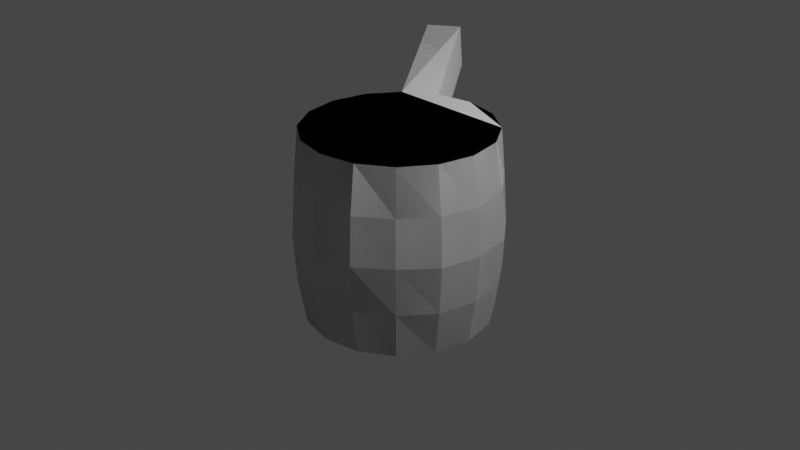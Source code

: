 # Source: Classwork.blend  (saved by Blender 3.6.13; exported with 4.5.12 LTS)
import bpy
from mathutils import Matrix  # noqa: F401  (used for matrix-valued properties, if any)

bpy.ops.wm.read_factory_settings(use_empty=True)
scene = bpy.context.scene
scene.name = 'Scene'

# ---- collections
col_collection = bpy.data.collections.new('Collection'); scene.collection.children.link(col_collection)

# ---- world
world_world = bpy.data.worlds.new('World'); scene.world = world_world
world_world.use_nodes = True; world_world.node_tree.nodes.clear()
_N = world_world.node_tree.nodes; _L = world_world.node_tree.links
n0 = _N.new('ShaderNodeOutputWorld'); n0.name = 'World Output'; n0.location = (300, 300)
n1 = _N.new('ShaderNodeBackground'); n1.name = 'Background'; n1.location = (10, 300)
n1.inputs[0].default_value = (0.05088, 0.05088, 0.05088, 1.0)
_L.new(n1.outputs[0], n0.inputs[0])
n0.is_active_output = True
world_world.color = (0.05088, 0.05088, 0.05088)
world_world.use_sun_shadow = False
world_world.sun_shadow_jitter_overblur = 0.0

# ---- cameras
cam_camera = bpy.data.cameras.new('Camera')
cam_camera.clip_end = 100.0
cam_camera.ortho_scale = 7.314

# ---- lights
light_light = bpy.data.lights.new('Light', 'POINT')
light_light.transmission_factor = 0.0
light_light.energy = 1000.0
light_light.shadow_soft_size = 0.1
light_light.shadow_maximum_resolution = 0.006
light_light.use_absolute_resolution = True

# ---- meshes
me_cylinder_001 = bpy.data.meshes.new('Cylinder.001')
me_cylinder_001.from_pydata([(0.0, 1.0, -1.0), (0.0, 1.0, 1.0), (0.3827, 0.9239, -1.0), (0.3827, 0.9239, 1.0), (0.7071, 0.7071, -1.0), (0.7071, 0.7071, 1.0), (0.9239, 0.3827, -1.0), (0.9239, 0.3827, 1.0), (1.0, 0.0, -1.0), (1.0, 0.0, 1.0), (0.9239, -0.3827, -1.0), (0.9239, -0.3827, 1.0), (0.7071, -0.7071, -1.0), (0.7071, -0.7071, 1.0), (0.3827, -0.9239, -1.0), (0.3827, -0.9239, 1.0), (0.0, -1.0, -1.0), (0.0, -1.0, 1.0), (-0.3827, -0.9239, -1.0), (-0.3827, -0.9239, 1.0), (-0.7071, -0.7071, -1.0), (-0.7071, -0.7071, 1.0), (-0.9239, -0.3827, -1.0), (-0.9239, -0.3827, 1.0), (-1.0, 0.0, -1.0), (-1.0, 0.0, 1.0), (-0.9239, 0.3827, -1.0), (-0.9239, 0.3827, 1.0), (-0.7071, 0.7071, -1.0), (-0.7071, 0.7071, 1.0), (-0.3827, 0.9239, -1.0), (-0.3827, 0.9239, 1.0), (0.7071, -0.7071, 1.0), (-0.7071, -0.7071, 1.0), (0.7071, 0.7071, 1.0), (-0.7071, 0.7071, 1.0), (0.7071, 0.7071, 1.0), (-0.7071, -0.7071, 1.0), (0.7071, -0.7071, 1.0), (-0.7071, -0.7071, 1.0), (0.7071, 0.7071, 1.0), (0.0, 1.085, -0.5105), (0.0, 1.123, 0.0), (0.0, 1.085, 0.5105), (0.4151, 1.002, 0.5105), (0.4296, 1.037, 0.0), (0.4151, 1.002, -0.5105), (0.7394, 0.7394, 0.504), (0.7633, 0.7633, 0.0), (0.7528, 0.7528, -0.5075), (1.002, 0.4151, 0.5105), (1.037, 0.4296, 0.0), (1.002, 0.4151, -0.5105), (1.085, 0.0, 0.5105), (1.123, 0.0, 0.0), (1.085, 0.0, -0.5105), (1.002, -0.4151, 0.5105), (1.037, -0.4296, 0.0), (1.002, -0.4151, -0.5105), (0.7394, -0.7394, 0.504), (0.7633, -0.7633, 0.0), (0.7528, -0.7528, -0.5075), (0.4151, -1.002, 0.5105), (0.4296, -1.037, 0.0), (0.4151, -1.002, -0.5105), (0.0, -1.085, 0.5105), (0.0, -1.123, 0.0), (0.0, -1.085, -0.5105), (-0.4151, -1.002, 0.5105), (-0.4296, -1.037, 0.0), (-0.4151, -1.002, -0.5105), (-0.7394, -0.7394, 0.504), (-0.7633, -0.7633, 0.0), (-0.7528, -0.7528, -0.5075), (-1.002, -0.4151, 0.5105), (-1.037, -0.4296, 0.0), (-1.002, -0.4151, -0.5105), (-1.085, 0.0, 0.5105), (-1.123, 0.0, 0.0), (-1.085, 0.0, -0.5105), (-1.002, 0.4151, 0.5105), (-1.037, 0.4296, 0.0), (-1.002, 0.4151, -0.5105), (-0.7394, 0.7394, 0.504), (-0.7633, 0.7633, 0.0), (-0.7528, 0.7528, -0.5075), (-0.4151, 1.002, 0.5105), (-0.4296, 1.037, 0.0), (-0.4151, 1.002, -0.5105), (-1.418, 2.321, 1.225), (-1.742, 2.104, 1.225), (-1.775, 2.136, 0.7289), (-1.45, 2.399, 0.7355), (0.0, 1.0, -1.0), (0.3827, 0.9239, -1.0), (0.3827, 0.9239, 1.0), (0.0, 1.0, 1.0), (0.0, 1.085, 0.5105), (0.4151, 1.002, -0.5105), (0.7071, 0.7071, -1.0), (0.7071, 0.7071, 1.0), (0.7528, 0.7528, -0.5075), (0.9239, 0.3827, -1.0), (0.9239, 0.3827, 1.0), (1.002, 0.4151, -0.5105), (1.0, 0.0, -1.0), (1.0, 0.0, 1.0), (1.085, 0.0, -0.5105), (0.9239, -0.3827, -1.0), (0.9239, -0.3827, 1.0), (1.002, -0.4151, -0.5105), (0.7071, -0.7071, -1.0), (0.7071, -0.7071, 1.0), (0.7528, -0.7528, -0.5075), (0.3827, -0.9239, -1.0), (0.3827, -0.9239, 1.0), (0.4151, -1.002, -0.5105), (0.0, -1.0, -1.0), (0.0, -1.0, 1.0), (0.0, -1.085, -0.5105), (-0.3827, -0.9239, -1.0), (-0.3827, -0.9239, 1.0), (-0.4151, -1.002, -0.5105), (-0.7071, -0.7071, -1.0), (-0.7071, -0.7071, 1.0), (-0.7528, -0.7528, -0.5075), (-0.9239, -0.3827, -1.0), (-0.9239, -0.3827, 1.0), (-1.002, -0.4151, -0.5105), (-1.0, 0.0, -1.0), (-1.0, 0.0, 1.0), (-1.085, 0.0, -0.5105), (-0.9239, 0.3827, -1.0), (-0.9239, 0.3827, 1.0), (-1.002, 0.4151, -0.5105), (-0.7071, 0.7071, -1.0), (-0.7071, 0.7071, 1.0), (-0.7528, 0.7528, -0.5075), (-0.3827, 0.9239, -1.0), (-0.3806, 0.9212, 1.002), (-0.4151, 1.002, -0.5105), (0.7071, -0.7071, 1.0), (-0.7071, -0.7071, 1.0), (0.7071, 0.7071, 1.0), (-0.7071, 0.7071, 1.0), (0.7071, 0.7071, 1.0), (-0.7071, -0.7071, 1.0), (0.7071, -0.7071, 1.0), (-0.7071, -0.7071, 1.0), (0.7071, 0.7071, 1.0), (0.0, 1.085, -0.5105), (0.0, 1.123, 0.0), (0.4151, 1.002, 0.5105), (0.4296, 1.037, 0.0), (0.7394, 0.7394, 0.504), (0.7633, 0.7633, 0.0), (1.002, 0.4151, 0.5105), (1.037, 0.4296, 0.0), (1.085, 0.0, 0.5105), (1.123, 0.0, 0.0), (1.002, -0.4151, 0.5105), (1.037, -0.4296, 0.0), (0.7394, -0.7394, 0.504), (0.7633, -0.7633, 0.0), (0.4151, -1.002, 0.5105), (0.4296, -1.037, 0.0), (0.0, -1.085, 0.5105), (0.0, -1.123, 0.0), (-0.4151, -1.002, 0.5105), (-0.4296, -1.037, 0.0), (-0.7394, -0.7394, 0.504), (-0.7633, -0.7633, 0.0), (-1.002, -0.4151, 0.5105), (-1.037, -0.4296, 0.0), (-1.085, 0.0, 0.5105), (-1.123, 0.0, 0.0), (-1.002, 0.4151, 0.5105), (-1.037, 0.4296, 0.0), (-0.7394, 0.7394, 0.504), (-0.7633, 0.7633, 0.0), (-0.4131, 0.9996, 0.5122), (-0.4296, 1.037, 0.0), (-1.416, 2.318, 1.227), (-1.742, 2.104, 1.225), (-1.775, 2.136, 0.7289), (-1.448, 2.397, 0.7371), (-1.418, 2.321, 1.225), (-1.775, 2.136, 0.7289), (-1.559, 2.231, 0.9493)], [(183, 188), (188, 185), (187, 188), (186, 188)], [(43, 44, 3, 1), (44, 47, 5, 3), (47, 50, 7, 5), (50, 53, 9, 7), (53, 56, 11, 9), (56, 59, 13, 11), (59, 62, 15, 13), (62, 65, 17, 15), (65, 68, 19, 17), (68, 71, 21, 19), (71, 74, 23, 21), (74, 77, 25, 23), (77, 80, 27, 25), (80, 83, 29, 27), (5, 34, 33, 21), (31, 89, 92, 86), (86, 43, 1, 31), (14, 30, 22), (5, 1, 3), (1, 5, 31), (31, 5, 29), (29, 21, 27), (27, 21, 25), (25, 21, 23), (21, 13, 19), (19, 13, 17), (17, 13, 15), (13, 9, 11), (9, 13, 7), (7, 13, 5), (5, 36, 35, 29), (34, 40, 39, 33), (13, 32, 34, 5), (21, 33, 32, 13), (36, 37, 35), (39, 40, 38), (33, 39, 38, 32), (32, 38, 40, 34), (29, 35, 37, 21), (21, 37, 36, 5), (30, 2, 0), (2, 30, 4), (4, 30, 6), (6, 10, 8), (10, 6, 12), (12, 6, 14), (14, 18, 16), (18, 14, 20), (20, 14, 22), (22, 26, 24), (26, 22, 28), (28, 22, 30), (30, 14, 6), (30, 0, 41, 88), (88, 41, 42, 87), (87, 42, 43, 86), (28, 30, 88, 85), (85, 88, 87, 84), (84, 87, 86, 83), (26, 28, 85, 82), (82, 85, 84, 81), (81, 84, 83, 80), (24, 26, 82, 79), (79, 82, 81, 78), (78, 81, 80, 77), (22, 24, 79, 76), (76, 79, 78, 75), (75, 78, 77, 74), (20, 22, 76, 73), (73, 76, 75, 72), (72, 75, 74, 71), (18, 20, 73, 70), (70, 73, 72, 69), (69, 72, 71, 68), (16, 18, 70, 67), (67, 70, 69, 66), (66, 69, 68, 65), (14, 16, 67, 64), (64, 67, 66, 63), (63, 66, 65, 62), (12, 14, 64, 61), (61, 64, 63, 60), (60, 63, 62, 59), (10, 12, 61, 58), (58, 61, 60, 57), (57, 60, 59, 56), (8, 10, 58, 55), (55, 58, 57, 54), (54, 57, 56, 53), (6, 8, 55, 52), (52, 55, 54, 51), (51, 54, 53, 50), (4, 6, 52, 49), (49, 52, 51, 48), (48, 51, 50, 47), (2, 4, 49, 46), (46, 49, 48, 45), (45, 48, 47, 44), (0, 2, 46, 41), (41, 46, 45, 42), (42, 45, 44, 43), (83, 91, 90, 29), (86, 92, 91, 83), (29, 90, 89, 31), (97, 96, 95, 152), (152, 95, 100, 154), (154, 100, 103, 156), (156, 103, 106, 158), (158, 106, 109, 160), (160, 109, 112, 162), (162, 112, 115, 164), (164, 115, 118, 166), (166, 118, 121, 168), (168, 121, 124, 170), (170, 124, 127, 172), (172, 127, 130, 174), (174, 130, 133, 176), (176, 133, 136, 178), (100, 124, 142, 143), (139, 180, 185, 182), (180, 139, 96, 97), (114, 126, 138), (100, 95, 96), (96, 139, 100), (139, 136, 100), (136, 133, 124), (133, 130, 124), (130, 127, 124), (124, 121, 112), (121, 118, 112), (118, 115, 112), (112, 109, 106), (106, 103, 112), (103, 100, 112), (100, 136, 144, 145), (143, 142, 148, 149), (112, 100, 143, 141), (124, 112, 141, 142), (145, 144, 146), (148, 147, 149), (142, 141, 147, 148), (141, 143, 149, 147), (136, 124, 146, 144), (124, 100, 145, 146), (138, 93, 94), (94, 99, 138), (99, 102, 138), (102, 105, 108), (108, 111, 102), (111, 114, 102), (114, 117, 120), (120, 123, 114), (123, 126, 114), (126, 129, 132), (132, 135, 126), (135, 138, 126), (138, 102, 114), (138, 140, 150, 93), (140, 181, 151, 150), (181, 180, 97, 151), (135, 137, 140, 138), (137, 179, 181, 140), (179, 178, 180, 181), (132, 134, 137, 135), (134, 177, 179, 137), (177, 176, 178, 179), (129, 131, 134, 132), (131, 175, 177, 134), (175, 174, 176, 177), (126, 128, 131, 129), (128, 173, 175, 131), (173, 172, 174, 175), (123, 125, 128, 126), (125, 171, 173, 128), (171, 170, 172, 173), (120, 122, 125, 123), (122, 169, 171, 125), (169, 168, 170, 171), (117, 119, 122, 120), (119, 167, 169, 122), (167, 166, 168, 169), (114, 116, 119, 117), (116, 165, 167, 119), (165, 164, 166, 167), (111, 113, 116, 114), (113, 163, 165, 116), (163, 162, 164, 165), (108, 110, 113, 111), (110, 161, 163, 113), (161, 160, 162, 163), (105, 107, 110, 108), (107, 159, 161, 110), (159, 158, 160, 161), (102, 104, 107, 105), (104, 157, 159, 107), (157, 156, 158, 159), (99, 101, 104, 102), (101, 155, 157, 104), (155, 154, 156, 157), (94, 98, 101, 99), (98, 153, 155, 101), (153, 152, 154, 155), (93, 150, 98, 94), (150, 151, 153, 98), (151, 97, 152, 153), (178, 136, 183, 187), (180, 178, 184, 185), (136, 139, 186, 183)])
_uv = me_cylinder_001.uv_layers.new(name='UVMap')
_uv.uv.foreach_set('vector', [1.0, 0.875, 0.9375, 0.875, 0.9375, 1.0, 1.0, 1.0, 0.9375, 0.875, 0.875, 0.875, 0.875, 1.0, 0.9375, 1.0, 0.875, 0.875, 0.8125, 0.875, 0.8125, 1.0, 0.875, 1.0, 0.8125, 0.875, 0.75, 0.875, 0.75, 1.0, 0.8125, 1.0, 0.75, 0.875, 0.6875, 0.875, 0.6875, 1.0, 0.75, 1.0, 0.6875, 0.875, 0.625, 0.875, 0.625, 1.0, 0.6875, 1.0, 0.625, 0.875, 0.5625, 0.875, 0.5625, 1.0, 0.625, 1.0, 0.5625, 0.875, 0.5, 0.875, 0.5, 1.0, 0.5625, 1.0, 0.5, 0.875, 0.4375, 0.875, 0.4375, 1.0, 0.5, 1.0, 0.4375, 0.875, 0.375, 0.875, 0.375, 1.0, 0.4375, 1.0, 0.375, 0.875, 0.3125, 0.875, 0.3125, 1.0, 0.375, 1.0, 0.3125, 0.875, 0.25, 0.875, 0.25, 1.0, 0.3125, 1.0, 0.25, 0.875, 0.1875, 0.875, 0.1875, 1.0, 0.25, 1.0, 0.1875, 0.875, 0.125, 0.875, 0.125, 1.0, 0.1875, 1.0, 0.4197, 0.4197, 0.4197, 0.4197, 0.08029, 0.08029, 0.08029, 0.08029, 0.0625, 1.0, 0.0625, 1.0, 0.0625, 0.875, 0.0625, 0.875, 0.0625, 0.875, 0.0, 0.875, 0.0, 1.0, 0.0625, 1.0, 0.8418, 0.02827, 0.6582, 0.4717, 0.5283, 0.1582, 0.4197, 0.4197, 0.25, 0.49, 0.3418, 0.4717, 0.25, 0.49, 0.4197, 0.4197, 0.1582, 0.4717, 0.1582, 0.4717, 0.4197, 0.4197, 0.08029, 0.4197, 0.08029, 0.4197, 0.08029, 0.08029, 0.02827, 0.3418, 0.02827, 0.3418, 0.08029, 0.08029, 0.01, 0.25, 0.01, 0.25, 0.08029, 0.08029, 0.02827, 0.1582, 0.08029, 0.08029, 0.4197, 0.08029, 0.1582, 0.02827, 0.1582, 0.02827, 0.4197, 0.08029, 0.25, 0.01, 0.25, 0.01, 0.4197, 0.08029, 0.3418, 0.02827, 0.4197, 0.08029, 0.49, 0.25, 0.4717, 0.1582, 0.49, 0.25, 0.4197, 0.08029, 0.4717, 0.3418, 0.4717, 0.3418, 0.4197, 0.08029, 0.4197, 0.4197, 0.4197, 0.4197, 0.4197, 0.4197, 0.08029, 0.4197, 0.08029, 0.4197, 0.4197, 0.4197, 0.4197, 0.4197, 0.08029, 0.08029, 0.08029, 0.08029, 0.4197, 0.08029, 0.4197, 0.08029, 0.4197, 0.4197, 0.4197, 0.4197, 0.08029, 0.08029, 0.08029, 0.08029, 0.4197, 0.08029, 0.4197, 0.08029, 0.4197, 0.4197, 0.08029, 0.08029, 0.08029, 0.4197, 0.08029, 0.08029, 0.4197, 0.4197, 0.4197, 0.08029, 0.08029, 0.08029, 0.08029, 0.08029, 0.4197, 0.08029, 0.4197, 0.08029, 0.4197, 0.08029, 0.4197, 0.08029, 0.4197, 0.4197, 0.4197, 0.4197, 0.08029, 0.4197, 0.08029, 0.4197, 0.08029, 0.08029, 0.08029, 0.08029, 0.08029, 0.08029, 0.08029, 0.08029, 0.4197, 0.4197, 0.4197, 0.4197, 0.6582, 0.4717, 0.8418, 0.4717, 0.75, 0.49, 0.8418, 0.4717, 0.6582, 0.4717, 0.9197, 0.4197, 0.9197, 0.4197, 0.6582, 0.4717, 0.9717, 0.3418, 0.9717, 0.3418, 0.9717, 0.1582, 0.99, 0.25, 0.9717, 0.1582, 0.9717, 0.3418, 0.9197, 0.08029, 0.9197, 0.08029, 0.9717, 0.3418, 0.8418, 0.02827, 0.8418, 0.02827, 0.6582, 0.02827, 0.75, 0.01, 0.6582, 0.02827, 0.8418, 0.02827, 0.5803, 0.08029, 0.5803, 0.08029, 0.8418, 0.02827, 0.5283, 0.1582, 0.5283, 0.1582, 0.5283, 0.3418, 0.51, 0.25, 0.5283, 0.3418, 0.5283, 0.1582, 0.5803, 0.4197, 0.5803, 0.4197, 0.5283, 0.1582, 0.6582, 0.4717, 0.6582, 0.4717, 0.8418, 0.02827, 0.9717, 0.3418, 0.0625, 0.5, 0.0, 0.5, 0.0, 0.625, 0.0625, 0.625, 0.0625, 0.625, 0.0, 0.625, 0.0, 0.75, 0.0625, 0.75, 0.0625, 0.75, 0.0, 0.75, 0.0, 0.875, 0.0625, 0.875, 0.125, 0.5, 0.0625, 0.5, 0.0625, 0.625, 0.125, 0.625, 0.125, 0.625, 0.0625, 0.625, 0.0625, 0.75, 0.125, 0.75, 0.125, 0.75, 0.0625, 0.75, 0.0625, 0.875, 0.125, 0.875, 0.1875, 0.5, 0.125, 0.5, 0.125, 0.625, 0.1875, 0.625, 0.1875, 0.625, 0.125, 0.625, 0.125, 0.75, 0.1875, 0.75, 0.1875, 0.75, 0.125, 0.75, 0.125, 0.875, 0.1875, 0.875, 0.25, 0.5, 0.1875, 0.5, 0.1875, 0.625, 0.25, 0.625, 0.25, 0.625, 0.1875, 0.625, 0.1875, 0.75, 0.25, 0.75, 0.25, 0.75, 0.1875, 0.75, 0.1875, 0.875, 0.25, 0.875, 0.3125, 0.5, 0.25, 0.5, 0.25, 0.625, 0.3125, 0.625, 0.3125, 0.625, 0.25, 0.625, 0.25, 0.75, 0.3125, 0.75, 0.3125, 0.75, 0.25, 0.75, 0.25, 0.875, 0.3125, 0.875, 0.375, 0.5, 0.3125, 0.5, 0.3125, 0.625, 0.375, 0.625, 0.375, 0.625, 0.3125, 0.625, 0.3125, 0.75, 0.375, 0.75, 0.375, 0.75, 0.3125, 0.75, 0.3125, 0.875, 0.375, 0.875, 0.4375, 0.5, 0.375, 0.5, 0.375, 0.625, 0.4375, 0.625, 0.4375, 0.625, 0.375, 0.625, 0.375, 0.75, 0.4375, 0.75, 0.4375, 0.75, 0.375, 0.75, 0.375, 0.875, 0.4375, 0.875, 0.5, 0.5, 0.4375, 0.5, 0.4375, 0.625, 0.5, 0.625, 0.5, 0.625, 0.4375, 0.625, 0.4375, 0.75, 0.5, 0.75, 0.5, 0.75, 0.4375, 0.75, 0.4375, 0.875, 0.5, 0.875, 0.5625, 0.5, 0.5, 0.5, 0.5, 0.625, 0.5625, 0.625, 0.5625, 0.625, 0.5, 0.625, 0.5, 0.75, 0.5625, 0.75, 0.5625, 0.75, 0.5, 0.75, 0.5, 0.875, 0.5625, 0.875, 0.625, 0.5, 0.5625, 0.5, 0.5625, 0.625, 0.625, 0.625, 0.625, 0.625, 0.5625, 0.625, 0.5625, 0.75, 0.625, 0.75, 0.625, 0.75, 0.5625, 0.75, 0.5625, 0.875, 0.625, 0.875, 0.6875, 0.5, 0.625, 0.5, 0.625, 0.625, 0.6875, 0.625, 0.6875, 0.625, 0.625, 0.625, 0.625, 0.75, 0.6875, 0.75, 0.6875, 0.75, 0.625, 0.75, 0.625, 0.875, 0.6875, 0.875, 0.75, 0.5, 0.6875, 0.5, 0.6875, 0.625, 0.75, 0.625, 0.75, 0.625, 0.6875, 0.625, 0.6875, 0.75, 0.75, 0.75, 0.75, 0.75, 0.6875, 0.75, 0.6875, 0.875, 0.75, 0.875, 0.8125, 0.5, 0.75, 0.5, 0.75, 0.625, 0.8125, 0.625, 0.8125, 0.625, 0.75, 0.625, 0.75, 0.75, 0.8125, 0.75, 0.8125, 0.75, 0.75, 0.75, 0.75, 0.875, 0.8125, 0.875, 0.875, 0.5, 0.8125, 0.5, 0.8125, 0.625, 0.875, 0.625, 0.875, 0.625, 0.8125, 0.625, 0.8125, 0.75, 0.875, 0.75, 0.875, 0.75, 0.8125, 0.75, 0.8125, 0.875, 0.875, 0.875, 0.9375, 0.5, 0.875, 0.5, 0.875, 0.625, 0.9375, 0.625, 0.9375, 0.625, 0.875, 0.625, 0.875, 0.75, 0.9375, 0.75, 0.9375, 0.75, 0.875, 0.75, 0.875, 0.875, 0.9375, 0.875, 1.0, 0.5, 0.9375, 0.5, 0.9375, 0.625, 1.0, 0.625, 1.0, 0.625, 0.9375, 0.625, 0.9375, 0.75, 1.0, 0.75, 1.0, 0.75, 0.9375, 0.75, 0.9375, 0.875, 1.0, 0.875, 0.125, 0.875, 0.125, 0.875, 0.125, 1.0, 0.125, 1.0, 0.0625, 0.875, 0.0625, 0.875, 0.125, 0.875, 0.125, 0.875, 0.08029, 0.4197, 0.08029, 0.4197, 0.1582, 0.4717, 0.1582, 0.4717, 1.0, 0.875, 1.0, 1.0, 0.9375, 1.0, 0.9375, 0.875, 0.9375, 0.875, 0.9375, 1.0, 0.875, 1.0, 0.875, 0.875, 0.875, 0.875, 0.875, 1.0, 0.8125, 1.0, 0.8125, 0.875, 0.8125, 0.875, 0.8125, 1.0, 0.75, 1.0, 0.75, 0.875, 0.75, 0.875, 0.75, 1.0, 0.6875, 1.0, 0.6875, 0.875, 0.6875, 0.875, 0.6875, 1.0, 0.625, 1.0, 0.625, 0.875, 0.625, 0.875, 0.625, 1.0, 0.5625, 1.0, 0.5625, 0.875, 0.5625, 0.875, 0.5625, 1.0, 0.5, 1.0, 0.5, 0.875, 0.5, 0.875, 0.5, 1.0, 0.4375, 1.0, 0.4375, 0.875, 0.4375, 0.875, 0.4375, 1.0, 0.375, 1.0, 0.375, 0.875, 0.375, 0.875, 0.375, 1.0, 0.3125, 1.0, 0.3125, 0.875, 0.3125, 0.875, 0.3125, 1.0, 0.25, 1.0, 0.25, 0.875, 0.25, 0.875, 0.25, 1.0, 0.1875, 1.0, 0.1875, 0.875, 0.1875, 0.875, 0.1875, 1.0, 0.125, 1.0, 0.125, 0.875, 0.4197, 0.4197, 0.08029, 0.08029, 0.08029, 0.08029, 0.4197, 0.4197, 0.0625, 1.0, 0.0625, 0.875, 0.0625, 0.875, 0.0625, 1.0, 0.0625, 0.875, 0.0625, 1.0, 0.0, 1.0, 0.0, 0.875, 0.8418, 0.02827, 0.5283, 0.1582, 0.6582, 0.4717, 0.4197, 0.4197, 0.3418, 0.4717, 0.25, 0.49, 0.25, 0.49, 0.1582, 0.4717, 0.4197, 0.4197, 0.1582, 0.4717, 0.08029, 0.4197, 0.4197, 0.4197, 0.08029, 0.4197, 0.02827, 0.3418, 0.08029, 0.08029, 0.02827, 0.3418, 0.01, 0.25, 0.08029, 0.08029, 0.01, 0.25, 0.02827, 0.1582, 0.08029, 0.08029, 0.08029, 0.08029, 0.1582, 0.02827, 0.4197, 0.08029, 0.1582, 0.02827, 0.25, 0.01, 0.4197, 0.08029, 0.25, 0.01, 0.3418, 0.02827, 0.4197, 0.08029, 0.4197, 0.08029, 0.4717, 0.1582, 0.49, 0.25, 0.49, 0.25, 0.4717, 0.3418, 0.4197, 0.08029, 0.4717, 0.3418, 0.4197, 0.4197, 0.4197, 0.08029, 0.4197, 0.4197, 0.08029, 0.4197, 0.08029, 0.4197, 0.4197, 0.4197, 0.4197, 0.4197, 0.08029, 0.08029, 0.08029, 0.08029, 0.4197, 0.4197, 0.4197, 0.08029, 0.4197, 0.4197, 0.4197, 0.4197, 0.4197, 0.08029, 0.08029, 0.08029, 0.4197, 0.08029, 0.4197, 0.08029, 0.08029, 0.08029, 0.4197, 0.4197, 0.08029, 0.4197, 0.08029, 0.08029, 0.08029, 0.08029, 0.4197, 0.08029, 0.4197, 0.4197, 0.08029, 0.08029, 0.4197, 0.08029, 0.4197, 0.08029, 0.08029, 0.08029, 0.4197, 0.08029, 0.4197, 0.4197, 0.4197, 0.4197, 0.4197, 0.08029, 0.08029, 0.4197, 0.08029, 0.08029, 0.08029, 0.08029, 0.08029, 0.4197, 0.08029, 0.08029, 0.4197, 0.4197, 0.4197, 0.4197, 0.08029, 0.08029, 0.6582, 0.4717, 0.75, 0.49, 0.8418, 0.4717, 0.8418, 0.4717, 0.9197, 0.4197, 0.6582, 0.4717, 0.9197, 0.4197, 0.9717, 0.3418, 0.6582, 0.4717, 0.9717, 0.3418, 0.99, 0.25, 0.9717, 0.1582, 0.9717, 0.1582, 0.9197, 0.08029, 0.9717, 0.3418, 0.9197, 0.08029, 0.8418, 0.02827, 0.9717, 0.3418, 0.8418, 0.02827, 0.75, 0.01, 0.6582, 0.02827, 0.6582, 0.02827, 0.5803, 0.08029, 0.8418, 0.02827, 0.5803, 0.08029, 0.5283, 0.1582, 0.8418, 0.02827, 0.5283, 0.1582, 0.51, 0.25, 0.5283, 0.3418, 0.5283, 0.3418, 0.5803, 0.4197, 0.5283, 0.1582, 0.5803, 0.4197, 0.6582, 0.4717, 0.5283, 0.1582, 0.6582, 0.4717, 0.9717, 0.3418, 0.8418, 0.02827, 0.0625, 0.5, 0.0625, 0.625, 0.0, 0.625, 0.0, 0.5, 0.0625, 0.625, 0.0625, 0.75, 0.0, 0.75, 0.0, 0.625, 0.0625, 0.75, 0.0625, 0.875, 0.0, 0.875, 0.0, 0.75, 0.125, 0.5, 0.125, 0.625, 0.0625, 0.625, 0.0625, 0.5, 0.125, 0.625, 0.125, 0.75, 0.0625, 0.75, 0.0625, 0.625, 0.125, 0.75, 0.125, 0.875, 0.0625, 0.875, 0.0625, 0.75, 0.1875, 0.5, 0.1875, 0.625, 0.125, 0.625, 0.125, 0.5, 0.1875, 0.625, 0.1875, 0.75, 0.125, 0.75, 0.125, 0.625, 0.1875, 0.75, 0.1875, 0.875, 0.125, 0.875, 0.125, 0.75, 0.25, 0.5, 0.25, 0.625, 0.1875, 0.625, 0.1875, 0.5, 0.25, 0.625, 0.25, 0.75, 0.1875, 0.75, 0.1875, 0.625, 0.25, 0.75, 0.25, 0.875, 0.1875, 0.875, 0.1875, 0.75, 0.3125, 0.5, 0.3125, 0.625, 0.25, 0.625, 0.25, 0.5, 0.3125, 0.625, 0.3125, 0.75, 0.25, 0.75, 0.25, 0.625, 0.3125, 0.75, 0.3125, 0.875, 0.25, 0.875, 0.25, 0.75, 0.375, 0.5, 0.375, 0.625, 0.3125, 0.625, 0.3125, 0.5, 0.375, 0.625, 0.375, 0.75, 0.3125, 0.75, 0.3125, 0.625, 0.375, 0.75, 0.375, 0.875, 0.3125, 0.875, 0.3125, 0.75, 0.4375, 0.5, 0.4375, 0.625, 0.375, 0.625, 0.375, 0.5, 0.4375, 0.625, 0.4375, 0.75, 0.375, 0.75, 0.375, 0.625, 0.4375, 0.75, 0.4375, 0.875, 0.375, 0.875, 0.375, 0.75, 0.5, 0.5, 0.5, 0.625, 0.4375, 0.625, 0.4375, 0.5, 0.5, 0.625, 0.5, 0.75, 0.4375, 0.75, 0.4375, 0.625, 0.5, 0.75, 0.5, 0.875, 0.4375, 0.875, 0.4375, 0.75, 0.5625, 0.5, 0.5625, 0.625, 0.5, 0.625, 0.5, 0.5, 0.5625, 0.625, 0.5625, 0.75, 0.5, 0.75, 0.5, 0.625, 0.5625, 0.75, 0.5625, 0.875, 0.5, 0.875, 0.5, 0.75, 0.625, 0.5, 0.625, 0.625, 0.5625, 0.625, 0.5625, 0.5, 0.625, 0.625, 0.625, 0.75, 0.5625, 0.75, 0.5625, 0.625, 0.625, 0.75, 0.625, 0.875, 0.5625, 0.875, 0.5625, 0.75, 0.6875, 0.5, 0.6875, 0.625, 0.625, 0.625, 0.625, 0.5, 0.6875, 0.625, 0.6875, 0.75, 0.625, 0.75, 0.625, 0.625, 0.6875, 0.75, 0.6875, 0.875, 0.625, 0.875, 0.625, 0.75, 0.75, 0.5, 0.75, 0.625, 0.6875, 0.625, 0.6875, 0.5, 0.75, 0.625, 0.75, 0.75, 0.6875, 0.75, 0.6875, 0.625, 0.75, 0.75, 0.75, 0.875, 0.6875, 0.875, 0.6875, 0.75, 0.8125, 0.5, 0.8125, 0.625, 0.75, 0.625, 0.75, 0.5, 0.8125, 0.625, 0.8125, 0.75, 0.75, 0.75, 0.75, 0.625, 0.8125, 0.75, 0.8125, 0.875, 0.75, 0.875, 0.75, 0.75, 0.875, 0.5, 0.875, 0.625, 0.8125, 0.625, 0.8125, 0.5, 0.875, 0.625, 0.875, 0.75, 0.8125, 0.75, 0.8125, 0.625, 0.875, 0.75, 0.875, 0.875, 0.8125, 0.875, 0.8125, 0.75, 0.9375, 0.5, 0.9375, 0.625, 0.875, 0.625, 0.875, 0.5, 0.9375, 0.625, 0.9375, 0.75, 0.875, 0.75, 0.875, 0.625, 0.9375, 0.75, 0.9375, 0.875, 0.875, 0.875, 0.875, 0.75, 1.0, 0.5, 1.0, 0.625, 0.9375, 0.625, 0.9375, 0.5, 1.0, 0.625, 1.0, 0.75, 0.9375, 0.75, 0.9375, 0.625, 1.0, 0.75, 1.0, 0.875, 0.9375, 0.875, 0.9375, 0.75, 0.125, 0.875, 0.125, 1.0, 0.125, 1.0, 0.125, 0.875, 0.0625, 0.875, 0.125, 0.875, 0.125, 0.875, 0.0625, 0.875, 0.08029, 0.4197, 0.1582, 0.4717, 0.1582, 0.4717, 0.08029, 0.4197])
me_cylinder_001.update()

# ---- objects
ob_light = bpy.data.objects.new('Light', light_light)
ob_camera = bpy.data.objects.new('Camera', cam_camera)
ob_cylinder = bpy.data.objects.new('Cylinder', me_cylinder_001)

# ---- transforms, parenting, visibility, modifiers, constraints
ob_light.location = (4.076, 1.005, 5.904)
ob_light.rotation_euler = (0.6503, 0.05522, 1.866)
ob_light.lock_rotations_4d = False
ob_light.empty_display_type = 'ARROWS'
ob_light.color = (0.0, 0.0, 0.0, 0.0)
ob_light.lineart.crease_threshold = 0.0
ob_camera.location = (7.359, -6.926, 4.958)
ob_camera.rotation_euler = (1.109, 0.0, 0.8149)
ob_camera.lock_rotations_4d = False
ob_camera.empty_display_type = 'ARROWS'
ob_camera.color = (0.0, 0.0, 0.0, 0.0)
ob_camera.display_type = 'WIRE'
ob_camera.lineart.crease_threshold = 0.0
ob_cylinder.location = (0.0, 0.0, 0.0)

# ---- collection membership
col_collection.objects.link(ob_light)
col_collection.objects.link(ob_camera)
col_collection.objects.link(ob_cylinder)

# ---- scene / render settings (as saved in the file)
scene.camera = ob_camera
scene.frame_start = 1; scene.frame_end = 250; scene.frame_set(0)
scene.render.engine = 'BLENDER_EEVEE_NEXT'
scene.cycles.sampling_pattern = 'TABULATED_SOBOL'
scene.view_settings.view_transform = 'Filmic'
bpy.context.view_layer.update()
